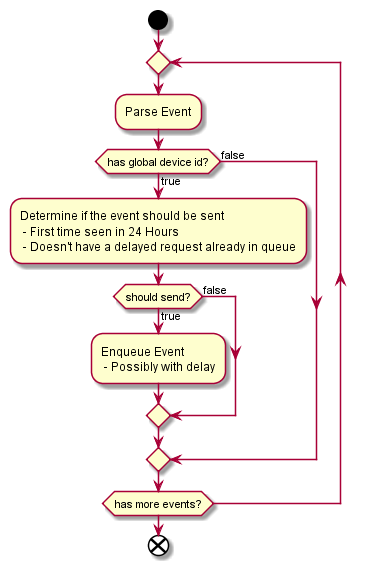

The diagram above was rendered by PlantUML. Its source (embedded in the PNG):
@startuml PrivacyViewAcitivityFlow

start

repeat
    :Parse Event;
    if (has global device id?) then (true)
        :Determine if the event should be sent
         - First time seen in 24 Hours
         - Doesn't have a delayed request already in queue;
        if (should send?) then (true)
            :Enqueue Event
             - Possibly with delay;
        else (false)
        endif
    else (false)
    endif
repeat while (has more events?)

end

@enduml